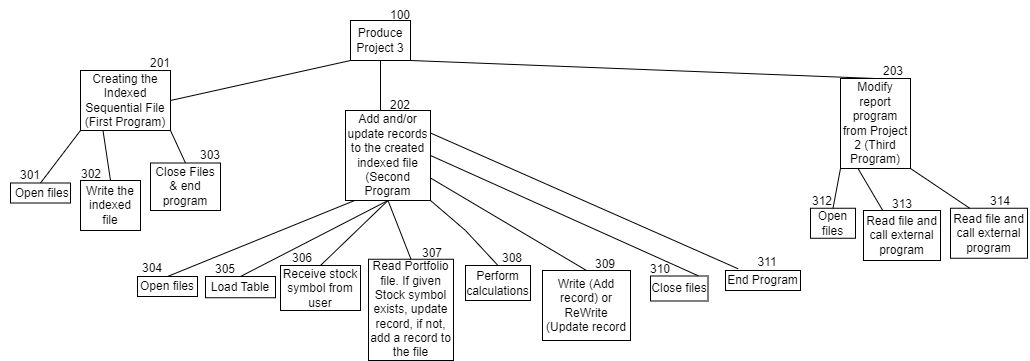

The diagram above was exported from draw.io. Its source (the exported page's mxGraphModel, read from the mxfile embedded in the PNG):
<mxGraphModel dx="1290" dy="669" grid="1" gridSize="10" guides="1" tooltips="1" connect="1" arrows="1" fold="1" page="1" pageScale="1" pageWidth="1169" pageHeight="1654" math="0" shadow="0">
  <root>
    <mxCell id="0" />
    <mxCell id="1" parent="0" />
    <mxCell id="PFokcVfNQXhYJK-jh7E1-1" value="Produce&lt;br&gt;Project 3" style="rounded=0;whiteSpace=wrap;html=1;" parent="1" vertex="1">
      <mxGeometry x="370" y="80" width="60" height="40" as="geometry" />
    </mxCell>
    <mxCell id="PFokcVfNQXhYJK-jh7E1-3" value="Creating the Indexed Sequential File (First Program)" style="rounded=0;whiteSpace=wrap;html=1;" parent="1" vertex="1">
      <mxGeometry x="100" y="130" width="90" height="60" as="geometry" />
    </mxCell>
    <mxCell id="PFokcVfNQXhYJK-jh7E1-4" value="Add and/or update records to the created indexed file (Second Program" style="rounded=0;whiteSpace=wrap;html=1;" parent="1" vertex="1">
      <mxGeometry x="365" y="170" width="85" height="90" as="geometry" />
    </mxCell>
    <mxCell id="PFokcVfNQXhYJK-jh7E1-5" value="Modify report program from Project 2 (Third Program)" style="rounded=0;whiteSpace=wrap;html=1;" parent="1" vertex="1">
      <mxGeometry x="860" y="138" width="70" height="90" as="geometry" />
    </mxCell>
    <mxCell id="PFokcVfNQXhYJK-jh7E1-6" value="100" style="text;html=1;strokeColor=none;fillColor=none;align=center;verticalAlign=middle;whiteSpace=wrap;rounded=0;" parent="1" vertex="1">
      <mxGeometry x="390" y="60" width="60" height="30" as="geometry" />
    </mxCell>
    <mxCell id="PFokcVfNQXhYJK-jh7E1-7" value="201" style="text;html=1;strokeColor=none;fillColor=none;align=center;verticalAlign=middle;whiteSpace=wrap;rounded=0;" parent="1" vertex="1">
      <mxGeometry x="150" y="108" width="60" height="30" as="geometry" />
    </mxCell>
    <mxCell id="PFokcVfNQXhYJK-jh7E1-8" value="202" style="text;html=1;strokeColor=none;fillColor=none;align=center;verticalAlign=middle;whiteSpace=wrap;rounded=0;" parent="1" vertex="1">
      <mxGeometry x="390" y="150" width="60" height="30" as="geometry" />
    </mxCell>
    <mxCell id="PFokcVfNQXhYJK-jh7E1-9" value="203" style="text;html=1;strokeColor=none;fillColor=none;align=center;verticalAlign=middle;whiteSpace=wrap;rounded=0;" parent="1" vertex="1">
      <mxGeometry x="883" y="116" width="60" height="30" as="geometry" />
    </mxCell>
    <mxCell id="PFokcVfNQXhYJK-jh7E1-10" value="&amp;nbsp;Open files" style="rounded=0;whiteSpace=wrap;html=1;" parent="1" vertex="1">
      <mxGeometry x="30" y="242.5" width="60" height="20" as="geometry" />
    </mxCell>
    <mxCell id="PFokcVfNQXhYJK-jh7E1-11" value="Write the indexed file" style="rounded=0;whiteSpace=wrap;html=1;" parent="1" vertex="1">
      <mxGeometry x="100" y="240" width="60" height="50" as="geometry" />
    </mxCell>
    <mxCell id="PFokcVfNQXhYJK-jh7E1-12" value="" style="endArrow=none;html=1;rounded=0;entryX=0.5;entryY=1;entryDx=0;entryDy=0;" parent="1" target="PFokcVfNQXhYJK-jh7E1-1" edge="1">
      <mxGeometry width="50" height="50" relative="1" as="geometry">
        <mxPoint x="399.921875" y="120.9375" as="sourcePoint" />
        <mxPoint x="410" y="310" as="targetPoint" />
      </mxGeometry>
    </mxCell>
    <mxCell id="PFokcVfNQXhYJK-jh7E1-13" value="" style="endArrow=none;html=1;rounded=0;entryX=0;entryY=1;entryDx=0;entryDy=0;" parent="1" target="PFokcVfNQXhYJK-jh7E1-1" edge="1">
      <mxGeometry width="50" height="50" relative="1" as="geometry">
        <mxPoint x="190" y="160" as="sourcePoint" />
        <mxPoint x="410" y="310" as="targetPoint" />
      </mxGeometry>
    </mxCell>
    <mxCell id="PFokcVfNQXhYJK-jh7E1-15" value="" style="endArrow=none;html=1;rounded=0;exitX=0.5;exitY=0;exitDx=0;exitDy=0;entryX=1;entryY=1;entryDx=0;entryDy=0;" parent="1" source="PFokcVfNQXhYJK-jh7E1-5" target="PFokcVfNQXhYJK-jh7E1-1" edge="1">
      <mxGeometry width="50" height="50" relative="1" as="geometry">
        <mxPoint x="360" y="360" as="sourcePoint" />
        <mxPoint x="410" y="310" as="targetPoint" />
      </mxGeometry>
    </mxCell>
    <mxCell id="PFokcVfNQXhYJK-jh7E1-16" value="" style="endArrow=none;html=1;rounded=0;exitX=0.5;exitY=0;exitDx=0;exitDy=0;entryX=0;entryY=1;entryDx=0;entryDy=0;" parent="1" source="PFokcVfNQXhYJK-jh7E1-10" target="PFokcVfNQXhYJK-jh7E1-3" edge="1">
      <mxGeometry width="50" height="50" relative="1" as="geometry">
        <mxPoint x="360" y="360" as="sourcePoint" />
        <mxPoint x="410" y="310" as="targetPoint" />
      </mxGeometry>
    </mxCell>
    <mxCell id="PFokcVfNQXhYJK-jh7E1-17" value="" style="endArrow=none;html=1;rounded=0;exitX=0.5;exitY=0;exitDx=0;exitDy=0;entryX=0.25;entryY=1;entryDx=0;entryDy=0;" parent="1" source="PFokcVfNQXhYJK-jh7E1-11" target="PFokcVfNQXhYJK-jh7E1-3" edge="1">
      <mxGeometry width="50" height="50" relative="1" as="geometry">
        <mxPoint x="360" y="360" as="sourcePoint" />
        <mxPoint x="130" y="290" as="targetPoint" />
      </mxGeometry>
    </mxCell>
    <mxCell id="PFokcVfNQXhYJK-jh7E1-20" value="Close files" style="rounded=0;whiteSpace=wrap;html=1;" parent="1" vertex="1">
      <mxGeometry x="670" y="335.5" width="57.5" height="25" as="geometry" />
    </mxCell>
    <mxCell id="PFokcVfNQXhYJK-jh7E1-23" value="Open files" style="rounded=0;whiteSpace=wrap;html=1;" parent="1" vertex="1">
      <mxGeometry x="157" y="336" width="60" height="20" as="geometry" />
    </mxCell>
    <mxCell id="PFokcVfNQXhYJK-jh7E1-24" value="Receive stock symbol from user" style="rounded=0;whiteSpace=wrap;html=1;" parent="1" vertex="1">
      <mxGeometry x="300" y="325" width="80" height="45" as="geometry" />
    </mxCell>
    <mxCell id="PFokcVfNQXhYJK-jh7E1-25" value="Load Table" style="rounded=0;whiteSpace=wrap;html=1;" parent="1" vertex="1">
      <mxGeometry x="225" y="336" width="70" height="21.25" as="geometry" />
    </mxCell>
    <mxCell id="PFokcVfNQXhYJK-jh7E1-26" value="Write (Add record) or ReWrite (Update record" style="rounded=0;whiteSpace=wrap;html=1;" parent="1" vertex="1">
      <mxGeometry x="562" y="330" width="88" height="70" as="geometry" />
    </mxCell>
    <mxCell id="PFokcVfNQXhYJK-jh7E1-30" value="" style="endArrow=none;html=1;rounded=0;entryX=0.5;entryY=1;entryDx=0;entryDy=0;" parent="1" target="PFokcVfNQXhYJK-jh7E1-1" edge="1">
      <mxGeometry width="50" height="50" relative="1" as="geometry">
        <mxPoint x="400" y="170" as="sourcePoint" />
        <mxPoint x="398.75" y="150" as="targetPoint" />
      </mxGeometry>
    </mxCell>
    <mxCell id="PFokcVfNQXhYJK-jh7E1-31" value="" style="endArrow=none;html=1;rounded=0;exitX=0.829;exitY=-0.01;exitDx=0;exitDy=0;exitPerimeter=0;entryX=1;entryY=0.5;entryDx=0;entryDy=0;" parent="1" source="PFokcVfNQXhYJK-jh7E1-20" target="PFokcVfNQXhYJK-jh7E1-4" edge="1">
      <mxGeometry width="50" height="50" relative="1" as="geometry">
        <mxPoint x="290" y="360" as="sourcePoint" />
        <mxPoint x="360" y="210" as="targetPoint" />
      </mxGeometry>
    </mxCell>
    <mxCell id="PFokcVfNQXhYJK-jh7E1-32" value="" style="endArrow=none;html=1;rounded=0;exitX=0.5;exitY=0;exitDx=0;exitDy=0;entryX=0.1;entryY=1.003;entryDx=0;entryDy=0;entryPerimeter=0;" parent="1" source="PFokcVfNQXhYJK-jh7E1-23" target="PFokcVfNQXhYJK-jh7E1-4" edge="1">
      <mxGeometry width="50" height="50" relative="1" as="geometry">
        <mxPoint x="290" y="360" as="sourcePoint" />
        <mxPoint x="340" y="310" as="targetPoint" />
      </mxGeometry>
    </mxCell>
    <mxCell id="PFokcVfNQXhYJK-jh7E1-33" value="" style="endArrow=none;html=1;rounded=0;exitX=0.5;exitY=0;exitDx=0;exitDy=0;entryX=0.5;entryY=1;entryDx=0;entryDy=0;" parent="1" source="PFokcVfNQXhYJK-jh7E1-25" target="PFokcVfNQXhYJK-jh7E1-4" edge="1">
      <mxGeometry width="50" height="50" relative="1" as="geometry">
        <mxPoint x="290" y="360" as="sourcePoint" />
        <mxPoint x="340" y="310" as="targetPoint" />
      </mxGeometry>
    </mxCell>
    <mxCell id="PFokcVfNQXhYJK-jh7E1-34" value="" style="endArrow=none;html=1;rounded=0;exitX=0.5;exitY=0;exitDx=0;exitDy=0;entryX=0.5;entryY=1;entryDx=0;entryDy=0;" parent="1" source="PFokcVfNQXhYJK-jh7E1-24" target="PFokcVfNQXhYJK-jh7E1-4" edge="1">
      <mxGeometry width="50" height="50" relative="1" as="geometry">
        <mxPoint x="500" y="360" as="sourcePoint" />
        <mxPoint x="550" y="310" as="targetPoint" />
      </mxGeometry>
    </mxCell>
    <mxCell id="PFokcVfNQXhYJK-jh7E1-35" value="" style="endArrow=none;html=1;rounded=0;exitX=0.5;exitY=0;exitDx=0;exitDy=0;entryX=1;entryY=0.75;entryDx=0;entryDy=0;" parent="1" source="PFokcVfNQXhYJK-jh7E1-26" target="PFokcVfNQXhYJK-jh7E1-4" edge="1">
      <mxGeometry width="50" height="50" relative="1" as="geometry">
        <mxPoint x="540" y="360" as="sourcePoint" />
        <mxPoint x="590" y="310" as="targetPoint" />
      </mxGeometry>
    </mxCell>
    <mxCell id="PFokcVfNQXhYJK-jh7E1-36" value="301" style="text;html=1;strokeColor=none;fillColor=none;align=center;verticalAlign=middle;whiteSpace=wrap;rounded=0;" parent="1" vertex="1">
      <mxGeometry x="20" y="220" width="60" height="30" as="geometry" />
    </mxCell>
    <mxCell id="PFokcVfNQXhYJK-jh7E1-37" value="302" style="text;html=1;strokeColor=none;fillColor=none;align=center;verticalAlign=middle;whiteSpace=wrap;rounded=0;" parent="1" vertex="1">
      <mxGeometry x="81" y="219" width="60" height="30" as="geometry" />
    </mxCell>
    <mxCell id="PFokcVfNQXhYJK-jh7E1-40" value="304" style="text;html=1;strokeColor=none;fillColor=none;align=center;verticalAlign=middle;whiteSpace=wrap;rounded=0;" parent="1" vertex="1">
      <mxGeometry x="142" y="313" width="60" height="30" as="geometry" />
    </mxCell>
    <mxCell id="PFokcVfNQXhYJK-jh7E1-41" value="305" style="text;html=1;strokeColor=none;fillColor=none;align=center;verticalAlign=middle;whiteSpace=wrap;rounded=0;" parent="1" vertex="1">
      <mxGeometry x="215" y="314" width="60" height="30" as="geometry" />
    </mxCell>
    <mxCell id="PFokcVfNQXhYJK-jh7E1-42" value="306" style="text;html=1;strokeColor=none;fillColor=none;align=center;verticalAlign=middle;whiteSpace=wrap;rounded=0;" parent="1" vertex="1">
      <mxGeometry x="292" y="302.5" width="60" height="30" as="geometry" />
    </mxCell>
    <mxCell id="PFokcVfNQXhYJK-jh7E1-43" value="309" style="text;html=1;strokeColor=none;fillColor=none;align=center;verticalAlign=middle;whiteSpace=wrap;rounded=0;" parent="1" vertex="1">
      <mxGeometry x="595" y="309" width="60" height="30" as="geometry" />
    </mxCell>
    <mxCell id="PFokcVfNQXhYJK-jh7E1-44" value="310" style="text;html=1;strokeColor=none;fillColor=none;align=center;verticalAlign=middle;whiteSpace=wrap;rounded=0;" parent="1" vertex="1">
      <mxGeometry x="650" y="314" width="60" height="30" as="geometry" />
    </mxCell>
    <mxCell id="3sp6UGT6wka-jNeahweP-1" value="Read Portfolio file. If given Stock symbol exists, update record, if not, add a record to the file" style="rounded=0;whiteSpace=wrap;html=1;" parent="1" vertex="1">
      <mxGeometry x="388" y="318.75" width="85" height="101.25" as="geometry" />
    </mxCell>
    <mxCell id="3sp6UGT6wka-jNeahweP-2" value="" style="endArrow=none;html=1;rounded=0;exitX=0.5;exitY=0;exitDx=0;exitDy=0;entryX=0.5;entryY=1;entryDx=0;entryDy=0;" parent="1" source="3sp6UGT6wka-jNeahweP-1" target="PFokcVfNQXhYJK-jh7E1-4" edge="1">
      <mxGeometry width="50" height="50" relative="1" as="geometry">
        <mxPoint x="440" y="320" as="sourcePoint" />
        <mxPoint x="490" y="270" as="targetPoint" />
      </mxGeometry>
    </mxCell>
    <mxCell id="3sp6UGT6wka-jNeahweP-4" value="Perform calculations" style="rounded=0;whiteSpace=wrap;html=1;" parent="1" vertex="1">
      <mxGeometry x="485" y="325" width="65" height="35" as="geometry" />
    </mxCell>
    <mxCell id="3sp6UGT6wka-jNeahweP-5" value="" style="endArrow=none;html=1;rounded=0;exitX=0.5;exitY=0;exitDx=0;exitDy=0;entryX=1;entryY=1;entryDx=0;entryDy=0;" parent="1" source="3sp6UGT6wka-jNeahweP-4" target="PFokcVfNQXhYJK-jh7E1-4" edge="1">
      <mxGeometry width="50" height="50" relative="1" as="geometry">
        <mxPoint x="465" y="310" as="sourcePoint" />
        <mxPoint x="515" y="260" as="targetPoint" />
        <Array as="points">
          <mxPoint x="485" y="290" />
        </Array>
      </mxGeometry>
    </mxCell>
    <mxCell id="3sp6UGT6wka-jNeahweP-6" value="307" style="text;html=1;strokeColor=none;fillColor=none;align=center;verticalAlign=middle;whiteSpace=wrap;rounded=0;" parent="1" vertex="1">
      <mxGeometry x="422" y="297.75" width="60" height="30" as="geometry" />
    </mxCell>
    <mxCell id="3sp6UGT6wka-jNeahweP-7" value="308" style="text;html=1;strokeColor=none;fillColor=none;align=center;verticalAlign=middle;whiteSpace=wrap;rounded=0;" parent="1" vertex="1">
      <mxGeometry x="502" y="302.5" width="60" height="30" as="geometry" />
    </mxCell>
    <mxCell id="IZEKJRPSguyXrwGwLUW_-1" value="Close Files &amp;amp; end program" style="rounded=0;whiteSpace=wrap;html=1;" parent="1" vertex="1">
      <mxGeometry x="170" y="222.5" width="70" height="47.5" as="geometry" />
    </mxCell>
    <mxCell id="IZEKJRPSguyXrwGwLUW_-2" value="303" style="text;html=1;strokeColor=none;fillColor=none;align=center;verticalAlign=middle;whiteSpace=wrap;rounded=0;" parent="1" vertex="1">
      <mxGeometry x="200" y="200" width="60" height="30" as="geometry" />
    </mxCell>
    <mxCell id="IZEKJRPSguyXrwGwLUW_-7" value="" style="endArrow=none;html=1;rounded=0;exitX=0.5;exitY=0;exitDx=0;exitDy=0;entryX=1;entryY=1;entryDx=0;entryDy=0;" parent="1" source="IZEKJRPSguyXrwGwLUW_-1" target="PFokcVfNQXhYJK-jh7E1-3" edge="1">
      <mxGeometry width="50" height="50" relative="1" as="geometry">
        <mxPoint x="210" y="230" as="sourcePoint" />
        <mxPoint x="260" y="180" as="targetPoint" />
      </mxGeometry>
    </mxCell>
    <mxCell id="IZEKJRPSguyXrwGwLUW_-8" value="End Program" style="rounded=0;whiteSpace=wrap;html=1;" parent="1" vertex="1">
      <mxGeometry x="745" y="330" width="75" height="20" as="geometry" />
    </mxCell>
    <mxCell id="IZEKJRPSguyXrwGwLUW_-9" value="311" style="text;html=1;strokeColor=none;fillColor=none;align=center;verticalAlign=middle;whiteSpace=wrap;rounded=0;" parent="1" vertex="1">
      <mxGeometry x="757" y="306.75" width="60" height="30" as="geometry" />
    </mxCell>
    <mxCell id="IZEKJRPSguyXrwGwLUW_-10" value="" style="endArrow=none;html=1;rounded=0;exitX=0.168;exitY=-0.087;exitDx=0;exitDy=0;exitPerimeter=0;entryX=1;entryY=0.25;entryDx=0;entryDy=0;" parent="1" source="IZEKJRPSguyXrwGwLUW_-8" target="PFokcVfNQXhYJK-jh7E1-4" edge="1">
      <mxGeometry width="50" height="50" relative="1" as="geometry">
        <mxPoint x="730" y="280" as="sourcePoint" />
        <mxPoint x="780" y="230" as="targetPoint" />
      </mxGeometry>
    </mxCell>
    <mxCell id="IZEKJRPSguyXrwGwLUW_-11" value="Open files" style="rounded=0;whiteSpace=wrap;html=1;" parent="1" vertex="1">
      <mxGeometry x="830" y="267.75" width="45" height="30" as="geometry" />
    </mxCell>
    <mxCell id="IZEKJRPSguyXrwGwLUW_-13" value="312" style="text;html=1;strokeColor=none;fillColor=none;align=center;verticalAlign=middle;whiteSpace=wrap;rounded=0;" parent="1" vertex="1">
      <mxGeometry x="812" y="245.5" width="60" height="30" as="geometry" />
    </mxCell>
    <mxCell id="nRPIU3me93yMwHw7L8VR-4" value="" style="endArrow=none;html=1;rounded=0;exitX=0.5;exitY=0;exitDx=0;exitDy=0;entryX=0;entryY=1;entryDx=0;entryDy=0;" edge="1" parent="1" source="IZEKJRPSguyXrwGwLUW_-11" target="PFokcVfNQXhYJK-jh7E1-5">
      <mxGeometry width="50" height="50" relative="1" as="geometry">
        <mxPoint x="810" y="370" as="sourcePoint" />
        <mxPoint x="860" y="320" as="targetPoint" />
      </mxGeometry>
    </mxCell>
    <mxCell id="nRPIU3me93yMwHw7L8VR-5" value="Read file and call external program" style="rounded=0;whiteSpace=wrap;html=1;" vertex="1" parent="1">
      <mxGeometry x="883" y="270" width="77" height="50" as="geometry" />
    </mxCell>
    <mxCell id="nRPIU3me93yMwHw7L8VR-6" value="313" style="text;html=1;strokeColor=none;fillColor=none;align=center;verticalAlign=middle;whiteSpace=wrap;rounded=0;" vertex="1" parent="1">
      <mxGeometry x="891.5" y="249" width="60" height="30" as="geometry" />
    </mxCell>
    <mxCell id="nRPIU3me93yMwHw7L8VR-7" value="" style="endArrow=none;html=1;rounded=0;exitX=0.25;exitY=1;exitDx=0;exitDy=0;entryX=0.25;entryY=0;entryDx=0;entryDy=0;" edge="1" parent="1" source="PFokcVfNQXhYJK-jh7E1-5" target="nRPIU3me93yMwHw7L8VR-5">
      <mxGeometry width="50" height="50" relative="1" as="geometry">
        <mxPoint x="810" y="370" as="sourcePoint" />
        <mxPoint x="860" y="320" as="targetPoint" />
      </mxGeometry>
    </mxCell>
    <mxCell id="nRPIU3me93yMwHw7L8VR-8" value="Read file and call external program" style="rounded=0;whiteSpace=wrap;html=1;" vertex="1" parent="1">
      <mxGeometry x="970" y="267.75" width="77" height="50" as="geometry" />
    </mxCell>
    <mxCell id="nRPIU3me93yMwHw7L8VR-9" value="314" style="text;html=1;strokeColor=none;fillColor=none;align=center;verticalAlign=middle;whiteSpace=wrap;rounded=0;" vertex="1" parent="1">
      <mxGeometry x="990" y="245.5" width="60" height="30" as="geometry" />
    </mxCell>
    <mxCell id="nRPIU3me93yMwHw7L8VR-10" value="" style="endArrow=none;html=1;rounded=0;exitX=1;exitY=1;exitDx=0;exitDy=0;entryX=0.25;entryY=0;entryDx=0;entryDy=0;" edge="1" parent="1" source="PFokcVfNQXhYJK-jh7E1-5" target="nRPIU3me93yMwHw7L8VR-8">
      <mxGeometry width="50" height="50" relative="1" as="geometry">
        <mxPoint x="810" y="370" as="sourcePoint" />
        <mxPoint x="860" y="320" as="targetPoint" />
      </mxGeometry>
    </mxCell>
  </root>
</mxGraphModel>